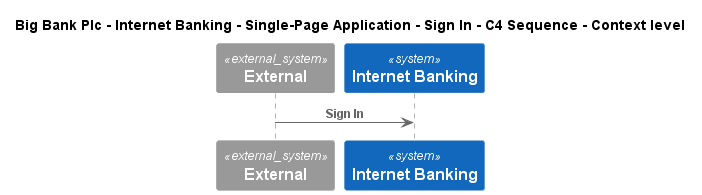

The diagram above was rendered by PlantUML. Its source (embedded in the PNG):
@startuml
!include ..\..\..\..\..\..\..\.c4s\C4_Sequence.puml
SHOW_FOOT_BOXES()

title Big Bank Plc - Internet Banking - Single-Page Application - Sign In - C4 Sequence - Context level

System_Ext(C4InterFlow.SoftwareSystems.ExternalSystem, "External", "")
System(BigBankPlc.SoftwareSystems.InternetBanking, "Internet Banking", "Provided Internet Banking services")

Rel(C4InterFlow.SoftwareSystems.ExternalSystem, BigBankPlc.SoftwareSystems.InternetBanking, "Sign In")


@enduml